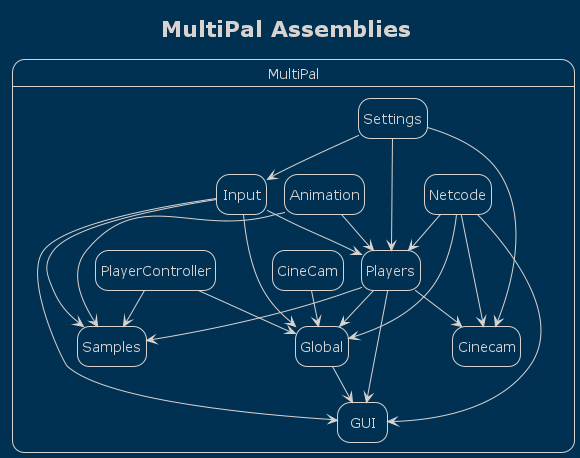

The diagram above was rendered by PlantUML. Its source (embedded in the PNG):
@startuml

!theme blueprint
hide empty description

title MultiPal Assemblies

state "MultiPal" as MultiPal

state MultiPal{
    state Animation
    state Input
    state Netcode
    state Settings
}

MultiPal.Animation --> MultiPal.Players
MultiPal.Input --> MultiPal.Players
MultiPal.Netcode --> MultiPal.Players
MultiPal.Settings --> MultiPal.Players

MultiPal.Players --> MultiPal.Cinecam
MultiPal.Netcode --> MultiPal.Cinecam
MultiPal.Settings --> MultiPal.Cinecam

MultiPal.Players --> MultiPal.Global
MultiPal.CineCam --> MultiPal.Global
MultiPal.Input --> MultiPal.Global
MultiPal.Netcode --> MultiPal.Global
MultiPal.PlayerController --> MultiPal.Global

MultiPal.Players --> MultiPal.GUI
MultiPal.Global --> MultiPal.GUI
MultiPal.Input --> MultiPal.GUI
MultiPal.Netcode --> MultiPal.GUI

MultiPal.Settings --> MultiPal.Input

MultiPal.Players --> MultiPal.Samples
MultiPal.PlayerController --> MultiPal.Samples
MultiPal.Animation --> MultiPal.Samples
MultiPal.Input --> MultiPal.Samples

@enduml